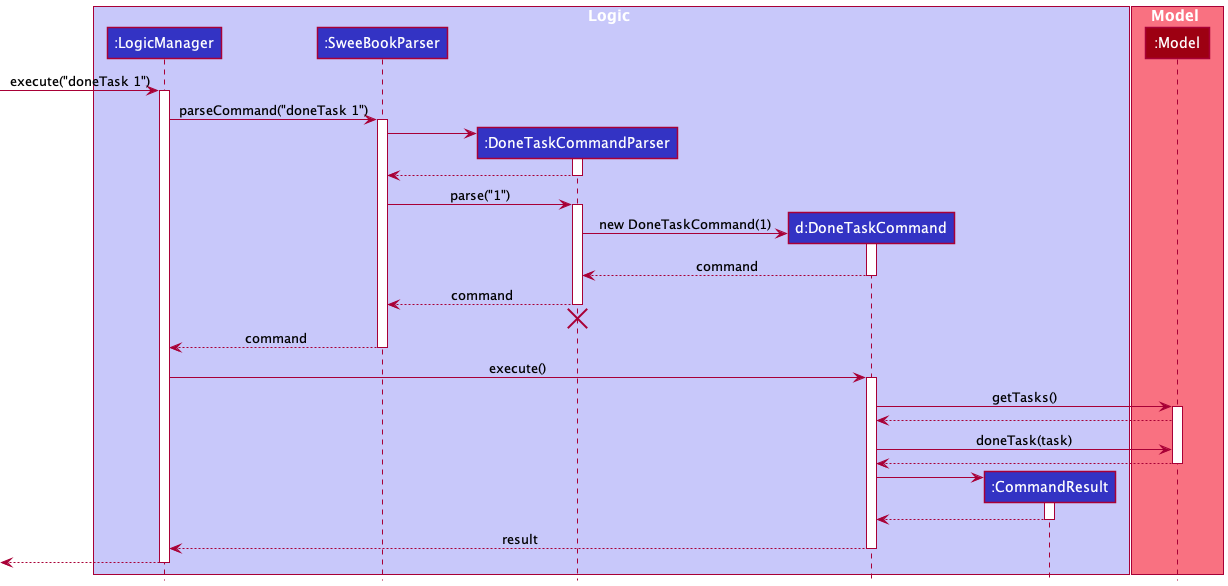

The diagram above was rendered by PlantUML. Its source (embedded in the PNG):
@startuml
!include style.puml

box Logic LOGIC_COLOR_T1
participant ":LogicManager" as LogicManager LOGIC_COLOR
participant ":SweeBookParser" as SweeBookParser LOGIC_COLOR
participant ":DoneTaskCommandParser" as DoneTaskCommandParser LOGIC_COLOR
participant "d:DoneTaskCommand" as DoneTaskCommand LOGIC_COLOR
participant ":CommandResult" as CommandResult LOGIC_COLOR
end box

box Model MODEL_COLOR_T1
participant ":Model" as Model MODEL_COLOR
end box

[-> LogicManager : execute("doneTask 1")
activate LogicManager

LogicManager -> SweeBookParser : parseCommand("doneTask 1")
activate SweeBookParser

create DoneTaskCommandParser
SweeBookParser -> DoneTaskCommandParser
activate DoneTaskCommandParser

DoneTaskCommandParser --> SweeBookParser
deactivate DoneTaskCommandParser

SweeBookParser -> DoneTaskCommandParser : parse("1")
activate DoneTaskCommandParser

create DoneTaskCommand
DoneTaskCommandParser -> DoneTaskCommand : new DoneTaskCommand(1)
activate DoneTaskCommand

DoneTaskCommand --> DoneTaskCommandParser : command
deactivate DoneTaskCommand

DoneTaskCommandParser --> SweeBookParser : command
deactivate DoneTaskCommandParser
'Hidden arrow to position the destroy marker below the end of the activation bar.
DoneTaskCommandParser -[hidden]-> SweeBookParser
destroy DoneTaskCommandParser

SweeBookParser --> LogicManager : command
deactivate SweeBookParser

LogicManager -> DoneTaskCommand : execute()
activate DoneTaskCommand

DoneTaskCommand -> Model : getTasks()
activate Model

Model --> DoneTaskCommand

DoneTaskCommand -> Model : doneTask(task)

Model --> DoneTaskCommand

deactivate Model

create CommandResult
DoneTaskCommand -> CommandResult
activate CommandResult

CommandResult --> DoneTaskCommand
deactivate CommandResult

DoneTaskCommand --> LogicManager : result
deactivate DoneTaskCommand

[<--LogicManager
deactivate LogicManager
@enduml